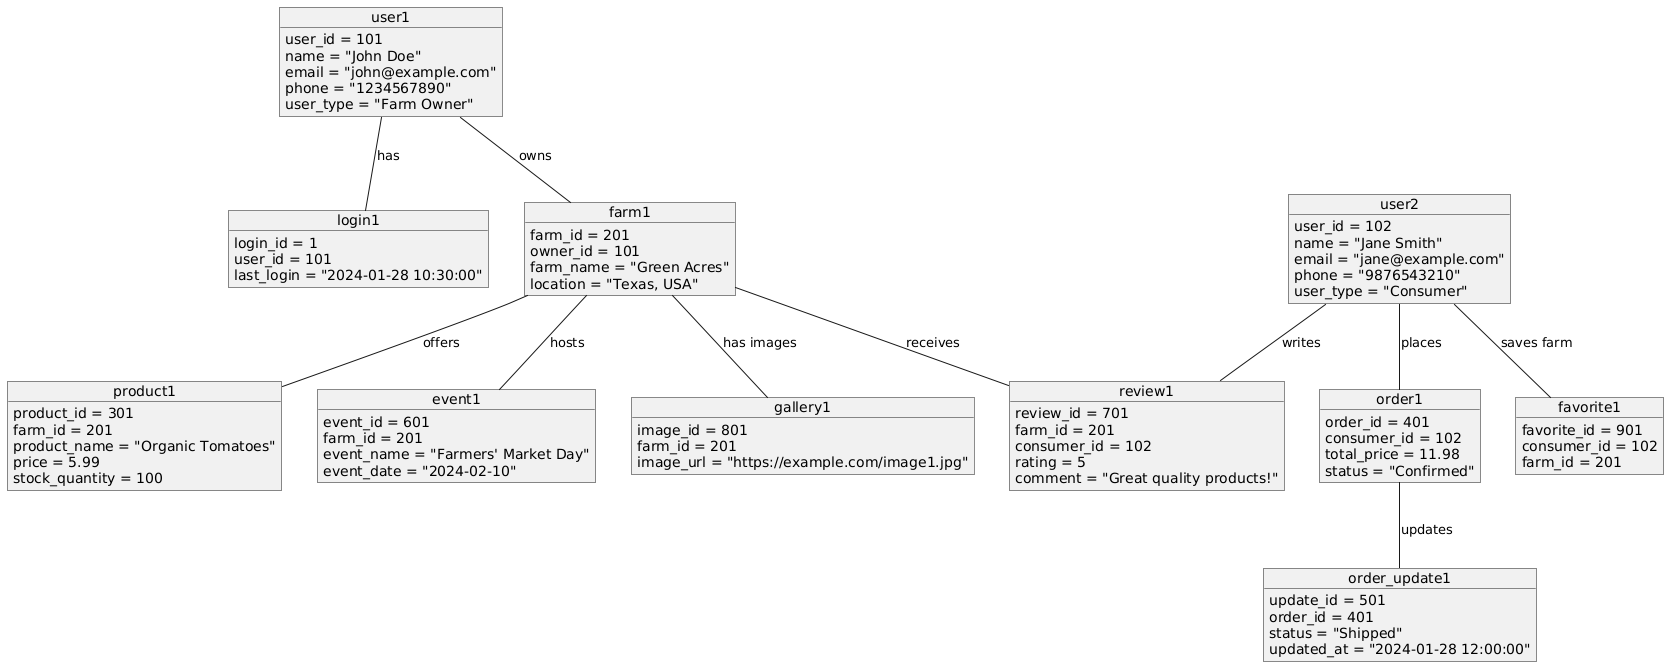

The diagram above was rendered by PlantUML. Its source (embedded in the PNG):
@startuml
object user1 {
  user_id = 101
  name = "John Doe"
  email = "john@example.com"
  phone = "1234567890"
  user_type = "Farm Owner"
}

object user2 {
  user_id = 102
  name = "Jane Smith"
  email = "jane@example.com"
  phone = "9876543210"
  user_type = "Consumer"
}

object login1 {
  login_id = 1
  user_id = 101
  last_login = "2024-01-28 10:30:00"
}

object farm1 {
  farm_id = 201
  owner_id = 101
  farm_name = "Green Acres"
  location = "Texas, USA"
}

object product1 {
  product_id = 301
  farm_id = 201
  product_name = "Organic Tomatoes"
  price = 5.99
  stock_quantity = 100
}

object order1 {
  order_id = 401
  consumer_id = 102
  total_price = 11.98
  status = "Confirmed"
}

object order_update1 {
  update_id = 501
  order_id = 401
  status = "Shipped"
  updated_at = "2024-01-28 12:00:00"
}

object event1 {
  event_id = 601
  farm_id = 201
  event_name = "Farmers' Market Day"
  event_date = "2024-02-10"
}

object review1 {
  review_id = 701
  farm_id = 201
  consumer_id = 102
  rating = 5
  comment = "Great quality products!"
}

object gallery1 {
  image_id = 801
  farm_id = 201
  image_url = "https://example.com/image1.jpg"
}

object favorite1 {
  favorite_id = 901
  consumer_id = 102
  farm_id = 201
}

' Relationships
user1 -- login1 : "has"
user1 -- farm1 : "owns"
farm1 -- product1 : "offers"
user2 -- order1 : "places"
order1 -- order_update1 : "updates"
farm1 -- event1 : "hosts"
user2 -- review1 : "writes"
farm1 -- review1 : "receives"
farm1 -- gallery1 : "has images"
user2 -- favorite1 : "saves farm"
@enduml